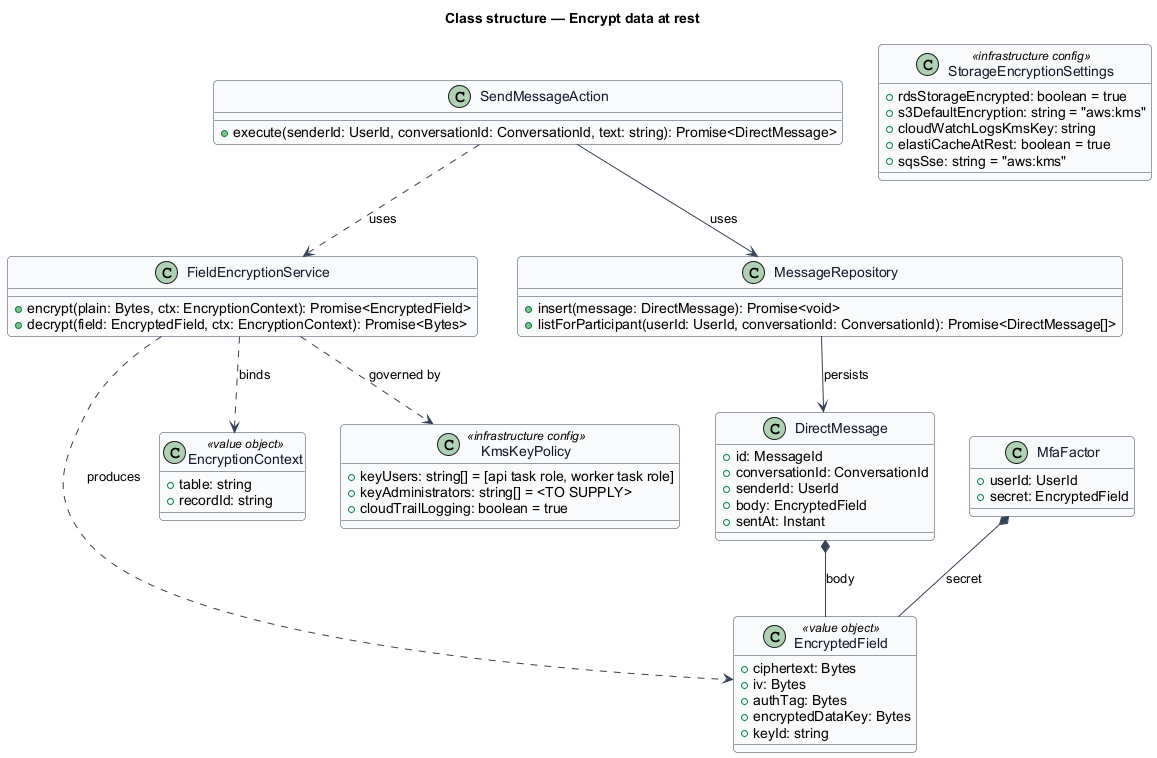

The diagram above was rendered by PlantUML. Its source (embedded in the PNG):
@startuml
' --- shared skin header ---
skinparam backgroundColor #FFFFFF
skinparam shadowing false
skinparam roundcorner 8
skinparam defaultFontName Arial
skinparam ArrowColor #344054
skinparam class {
  BorderColor #344054
  FontColor #101828
  BackgroundColor #F9FAFB
}
' --------------------------
title Class structure — Encrypt data at rest

class EncryptedField <<value object>> {
  +ciphertext: Bytes
  +iv: Bytes
  +authTag: Bytes
  +encryptedDataKey: Bytes
  +keyId: string
}
class EncryptionContext <<value object>> {
  +table: string
  +recordId: string
}
class FieldEncryptionService {
  +encrypt(plain: Bytes, ctx: EncryptionContext): Promise<EncryptedField>
  +decrypt(field: EncryptedField, ctx: EncryptionContext): Promise<Bytes>
}
class DirectMessage {
  +id: MessageId
  +conversationId: ConversationId
  +senderId: UserId
  +body: EncryptedField
  +sentAt: Instant
}
class MfaFactor {
  +userId: UserId
  +secret: EncryptedField
}
class SendMessageAction {
  +execute(senderId: UserId, conversationId: ConversationId, text: string): Promise<DirectMessage>
}
class MessageRepository {
  +insert(message: DirectMessage): Promise<void>
  +listForParticipant(userId: UserId, conversationId: ConversationId): Promise<DirectMessage[]>
}
class KmsKeyPolicy <<infrastructure config>> {
  +keyUsers: string[] = [api task role, worker task role]
  +keyAdministrators: string[] = <TO SUPPLY>
  +cloudTrailLogging: boolean = true
}
class StorageEncryptionSettings <<infrastructure config>> {
  +rdsStorageEncrypted: boolean = true
  +s3DefaultEncryption: string = "aws:kms"
  +cloudWatchLogsKmsKey: string
  +elastiCacheAtRest: boolean = true
  +sqsSse: string = "aws:kms"
}
DirectMessage *-- EncryptedField : body
MfaFactor *-- EncryptedField : secret
FieldEncryptionService ..> EncryptedField : produces
FieldEncryptionService ..> EncryptionContext : binds
FieldEncryptionService ..> KmsKeyPolicy : governed by
SendMessageAction ..> FieldEncryptionService : uses
SendMessageAction --> MessageRepository : uses
MessageRepository --> DirectMessage : persists
@enduml